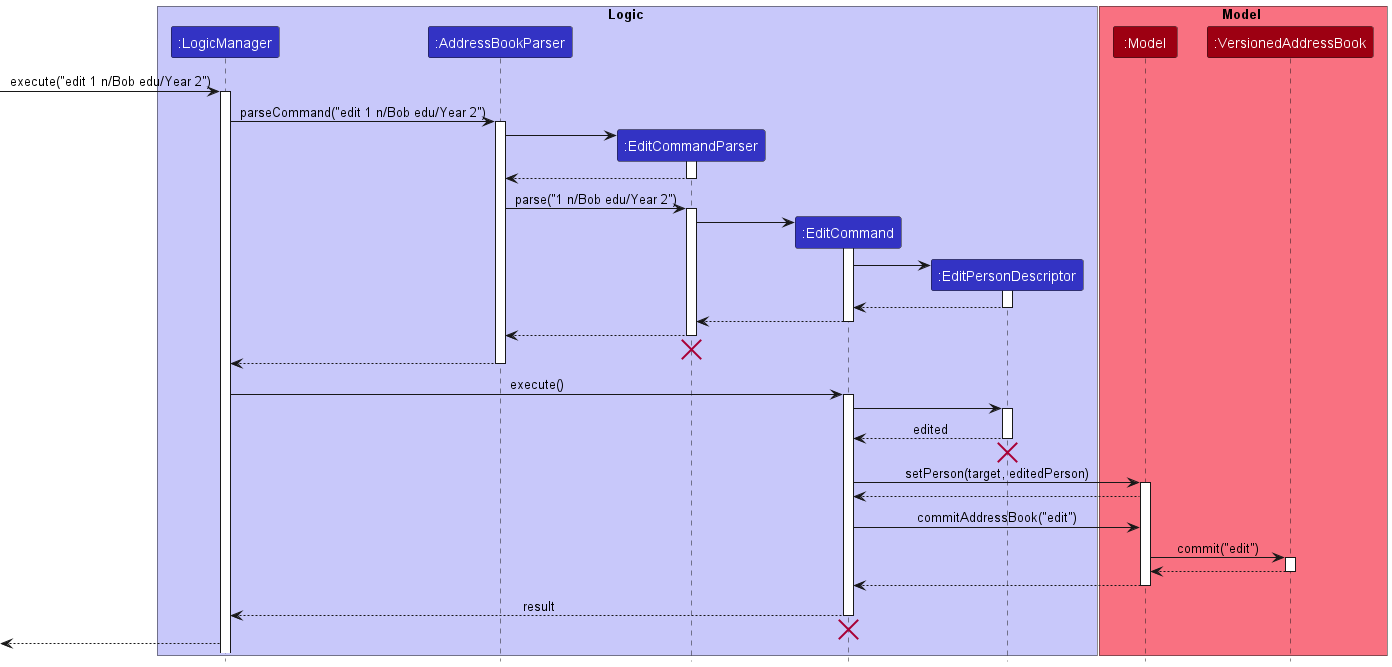

The diagram above was rendered by PlantUML. Its source (embedded in the PNG):
@startuml
!include style.puml

box Logic LOGIC_COLOR_T1
participant ":LogicManager" as LogicManager LOGIC_COLOR
participant ":AddressBookParser" as AddressBookParser LOGIC_COLOR
participant ":EditCommandParser" as EditCommandParser LOGIC_COLOR
participant ":EditCommand" as EditCommand LOGIC_COLOR
participant ":EditPersonDescriptor" as Descriptor LOGIC_COLOR
end box

box Model MODEL_COLOR_T1
participant ":Model" as Model MODEL_COLOR
participant ":VersionedAddressBook" as VersionedAddressBook MODEL_COLOR
end box
[-> LogicManager : execute("edit 1 n/Bob edu/Year 2")
activate LogicManager

LogicManager -> AddressBookParser : parseCommand("edit 1 n/Bob edu/Year 2")
activate AddressBookParser

create EditCommandParser
AddressBookParser -> EditCommandParser
activate EditCommandParser

EditCommandParser --> AddressBookParser
deactivate EditCommandParser

AddressBookParser -> EditCommandParser : parse("1 n/Bob edu/Year 2")
activate EditCommandParser

create EditCommand
EditCommandParser -> EditCommand
activate EditCommand
create Descriptor
EditCommand -> Descriptor
activate Descriptor
Descriptor --> EditCommand
deactivate Descriptor
EditCommand --> EditCommandParser
deactivate EditCommand

EditCommandParser --> AddressBookParser
deactivate EditCommandParser

EditCommandParser -[hidden]-> AddressBookParser
destroy EditCommandParser

AddressBookParser --> LogicManager
deactivate AddressBookParser

LogicManager -> EditCommand : execute()
activate EditCommand

EditCommand -> Descriptor
activate Descriptor

Descriptor --> EditCommand : edited
deactivate Descriptor

Descriptor -[hidden]-> EditCommand
destroy Descriptor

EditCommand -> Model : setPerson(target, editedPerson)
activate Model

Model --> EditCommand

EditCommand -> Model : commitAddressBook("edit")

Model -> VersionedAddressBook : commit("edit")
activate VersionedAddressBook

VersionedAddressBook --> Model
deactivate VersionedAddressBook

Model --> EditCommand
deactivate Model

EditCommand --> LogicManager : result
deactivate EditCommand

EditCommand -[hidden]-> LogicManager
destroy EditCommand

[<--LogicManager
@enduml